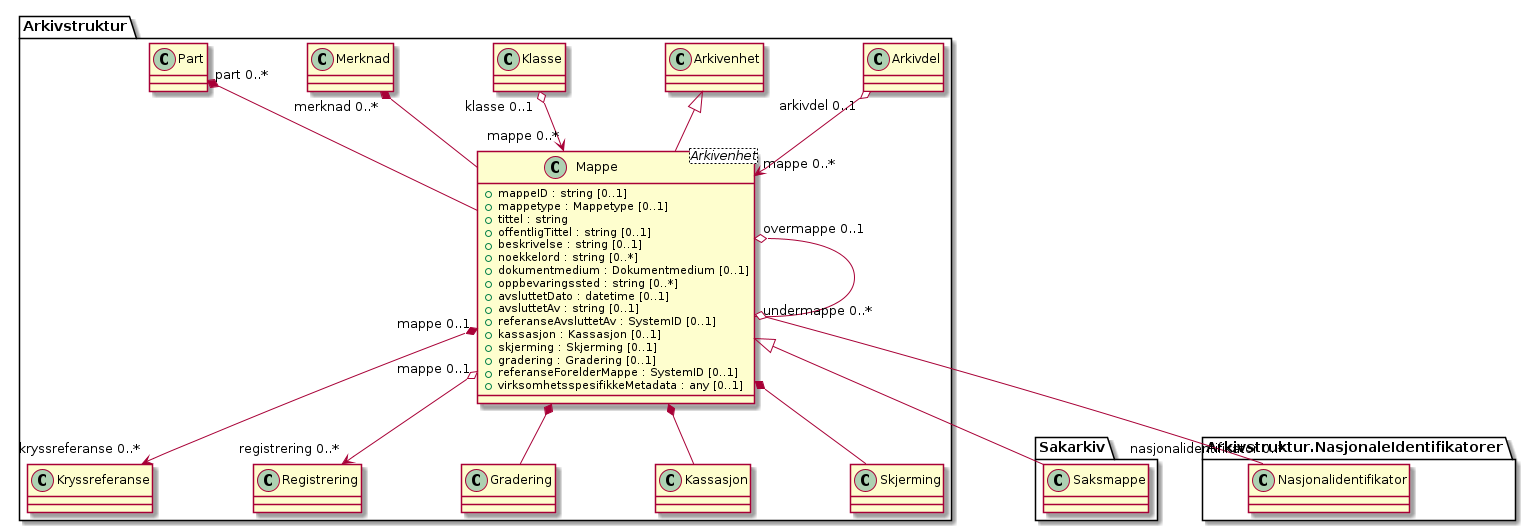

The diagram above was rendered by PlantUML. Its source (embedded in the PNG):
@startuml
skinparam nodesep 100
class Arkivstruktur.Mappe <Arkivenhet> {
  +mappeID : string [0..1]
  +mappetype : Mappetype [0..1]
  +tittel : string
  +offentligTittel : string [0..1]
  +beskrivelse : string [0..1]
  +noekkelord : string [0..*]
  +dokumentmedium : Dokumentmedium [0..1]
  +oppbevaringssted : string [0..*]
  +avsluttetDato : datetime [0..1]
  +avsluttetAv : string [0..1]
  +referanseAvsluttetAv : SystemID [0..1]
  +kassasjon : Kassasjon [0..1]
  +skjerming : Skjerming [0..1]
  +gradering : Gradering [0..1]
  +referanseForelderMappe : SystemID [0..1]
  +virksomhetsspesifikkeMetadata : any [0..1]
}
Arkivstruktur.Arkivdel "arkivdel 0..1" o--> "mappe 0..*" Arkivstruktur.Mappe
Arkivstruktur.Arkivenhet <|-- Arkivstruktur.Mappe
Arkivstruktur.Klasse "klasse 0..1" o--> "mappe 0..*" Arkivstruktur.Mappe
Arkivstruktur.Mappe "mappe 0..1" *--> "kryssreferanse 0..*" Arkivstruktur.Kryssreferanse
Arkivstruktur.Mappe "mappe 0..1" o--> "registrering 0..*" Arkivstruktur.Registrering
Arkivstruktur.Mappe "overmappe 0..1" o-- "undermappe 0..*" Arkivstruktur.Mappe
Arkivstruktur.Mappe *-- Arkivstruktur.Gradering
Arkivstruktur.Mappe *-- Arkivstruktur.Kassasjon
Arkivstruktur.Mappe *-- Arkivstruktur.Skjerming
Arkivstruktur.Mappe <|-- Sakarkiv.Saksmappe
Arkivstruktur.Mappe o-- "nasjonalidentifikator 0..*" Arkivstruktur.NasjonaleIdentifikatorer.Nasjonalidentifikator
Arkivstruktur.Merknad "merknad 0..*" *-- Arkivstruktur.Mappe
Arkivstruktur.Part "part 0..*" *-- Arkivstruktur.Mappe
@enduml